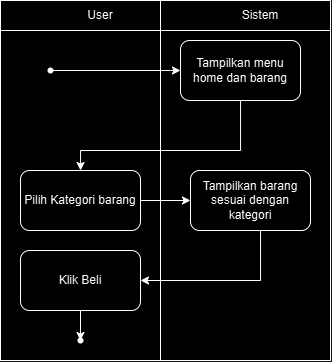

The diagram above was exported from draw.io. Its source (the exported page's mxGraphModel, read from the mxfile embedded in the PNG):
<mxGraphModel dx="461" dy="548" grid="1" gridSize="10" guides="1" tooltips="1" connect="1" arrows="1" fold="1" page="1" pageScale="1" pageWidth="850" pageHeight="1100" math="0" shadow="0">
  <root>
    <mxCell id="0" />
    <mxCell id="1" parent="0" />
    <mxCell id="W-qje9pHvHF8y2giSTq0-3" value="" style="shape=internalStorage;whiteSpace=wrap;html=1;backgroundOutline=1;dx=160;dy=30;" vertex="1" parent="1">
      <mxGeometry x="310" y="200" width="330" height="360" as="geometry" />
    </mxCell>
    <mxCell id="W-qje9pHvHF8y2giSTq0-6" value="User" style="text;html=1;align=center;verticalAlign=middle;whiteSpace=wrap;rounded=0;" vertex="1" parent="1">
      <mxGeometry x="380" y="200" width="60" height="30" as="geometry" />
    </mxCell>
    <mxCell id="W-qje9pHvHF8y2giSTq0-7" value="Sistem" style="text;html=1;align=center;verticalAlign=middle;whiteSpace=wrap;rounded=0;" vertex="1" parent="1">
      <mxGeometry x="540" y="200" width="60" height="30" as="geometry" />
    </mxCell>
    <mxCell id="W-qje9pHvHF8y2giSTq0-8" value="" style="shape=waypoint;sketch=0;fillStyle=solid;size=6;pointerEvents=1;points=[];fillColor=none;resizable=0;rotatable=0;perimeter=centerPerimeter;snapToPoint=1;" vertex="1" parent="1">
      <mxGeometry x="350" y="260" width="20" height="20" as="geometry" />
    </mxCell>
    <mxCell id="W-qje9pHvHF8y2giSTq0-23" value="" style="shape=waypoint;sketch=0;size=6;pointerEvents=1;points=[];fillColor=none;resizable=0;rotatable=0;perimeter=centerPerimeter;snapToPoint=1;rounded=1;fillStyle=solid;" vertex="1" parent="1">
      <mxGeometry x="380" y="530" width="20" height="20" as="geometry" />
    </mxCell>
    <mxCell id="W-qje9pHvHF8y2giSTq0-41" value="" style="edgeStyle=orthogonalEdgeStyle;rounded=0;orthogonalLoop=1;jettySize=auto;html=1;exitX=0.823;exitY=0.678;exitDx=0;exitDy=0;exitPerimeter=0;" edge="1" parent="1" source="W-qje9pHvHF8y2giSTq0-8" target="W-qje9pHvHF8y2giSTq0-40">
      <mxGeometry relative="1" as="geometry">
        <mxPoint x="450" y="310" as="sourcePoint" />
        <Array as="points">
          <mxPoint x="480" y="270" />
          <mxPoint x="480" y="270" />
        </Array>
      </mxGeometry>
    </mxCell>
    <mxCell id="W-qje9pHvHF8y2giSTq0-43" value="" style="edgeStyle=orthogonalEdgeStyle;rounded=0;orthogonalLoop=1;jettySize=auto;html=1;" edge="1" parent="1" source="W-qje9pHvHF8y2giSTq0-40" target="W-qje9pHvHF8y2giSTq0-42">
      <mxGeometry relative="1" as="geometry">
        <Array as="points">
          <mxPoint x="550" y="350" />
          <mxPoint x="390" y="350" />
        </Array>
      </mxGeometry>
    </mxCell>
    <mxCell id="W-qje9pHvHF8y2giSTq0-40" value="Tampilkan menu home dan barang" style="whiteSpace=wrap;html=1;fillColor=none;rounded=1;sketch=0;fillStyle=solid;pointerEvents=1;resizable=0;" vertex="1" parent="1">
      <mxGeometry x="490" y="240" width="120" height="60" as="geometry" />
    </mxCell>
    <mxCell id="W-qje9pHvHF8y2giSTq0-45" value="" style="edgeStyle=orthogonalEdgeStyle;rounded=0;orthogonalLoop=1;jettySize=auto;html=1;" edge="1" parent="1" source="W-qje9pHvHF8y2giSTq0-42" target="W-qje9pHvHF8y2giSTq0-44">
      <mxGeometry relative="1" as="geometry" />
    </mxCell>
    <mxCell id="W-qje9pHvHF8y2giSTq0-42" value="Pilih Kategori barang" style="rounded=1;whiteSpace=wrap;html=1;fillColor=none;sketch=0;fillStyle=solid;pointerEvents=1;resizable=0;" vertex="1" parent="1">
      <mxGeometry x="330" y="370" width="120" height="60" as="geometry" />
    </mxCell>
    <mxCell id="W-qje9pHvHF8y2giSTq0-47" value="" style="edgeStyle=orthogonalEdgeStyle;rounded=0;orthogonalLoop=1;jettySize=auto;html=1;" edge="1" parent="1" source="W-qje9pHvHF8y2giSTq0-44" target="W-qje9pHvHF8y2giSTq0-48">
      <mxGeometry relative="1" as="geometry">
        <Array as="points">
          <mxPoint x="570" y="480" />
        </Array>
      </mxGeometry>
    </mxCell>
    <mxCell id="W-qje9pHvHF8y2giSTq0-44" value="Tampilkan barang sesuai dengan kategori" style="rounded=1;whiteSpace=wrap;html=1;fillColor=none;sketch=0;fillStyle=solid;pointerEvents=1;resizable=0;" vertex="1" parent="1">
      <mxGeometry x="500" y="370" width="120" height="60" as="geometry" />
    </mxCell>
    <mxCell id="W-qje9pHvHF8y2giSTq0-49" style="edgeStyle=orthogonalEdgeStyle;rounded=0;orthogonalLoop=1;jettySize=auto;html=1;exitX=0.5;exitY=1;exitDx=0;exitDy=0;" edge="1" parent="1" source="W-qje9pHvHF8y2giSTq0-48" target="W-qje9pHvHF8y2giSTq0-23">
      <mxGeometry relative="1" as="geometry" />
    </mxCell>
    <mxCell id="W-qje9pHvHF8y2giSTq0-48" value="Klik Beli" style="rounded=1;whiteSpace=wrap;html=1;fillColor=none;sketch=0;fillStyle=solid;pointerEvents=1;resizable=0;" vertex="1" parent="1">
      <mxGeometry x="330" y="450" width="120" height="60" as="geometry" />
    </mxCell>
  </root>
</mxGraphModel>